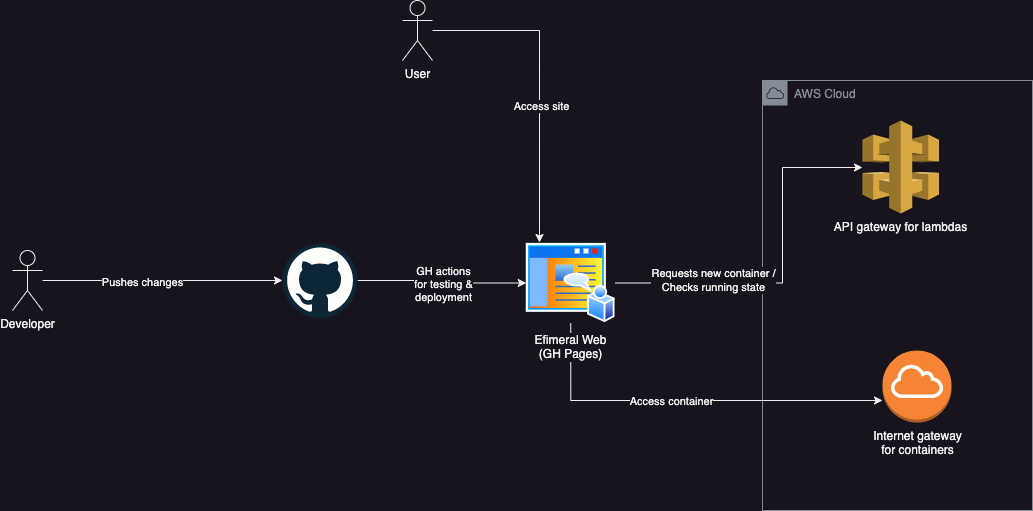

The diagram above was exported from draw.io. Its source (the exported page's mxGraphModel, read from the mxfile embedded in the PNG):
<mxGraphModel dx="1434" dy="1927" grid="1" gridSize="10" guides="1" tooltips="1" connect="1" arrows="1" fold="1" page="1" pageScale="1" pageWidth="850" pageHeight="1100" math="0" shadow="0">
  <root>
    <mxCell id="0" />
    <mxCell id="1" parent="0" />
    <mxCell id="AOA42go625hpubo1g_92-13" value="AWS Cloud" style="sketch=0;outlineConnect=0;gradientColor=none;html=1;whiteSpace=wrap;fontSize=12;fontStyle=0;shape=mxgraph.aws4.group;grIcon=mxgraph.aws4.group_aws_cloud;strokeColor=#858B94;fillColor=none;verticalAlign=top;align=left;spacingLeft=30;fontColor=#858B94;dashed=0;" parent="1" vertex="1">
      <mxGeometry x="820" y="-410" width="270" height="430" as="geometry" />
    </mxCell>
    <mxCell id="AOA42go625hpubo1g_92-10" style="edgeStyle=orthogonalEdgeStyle;rounded=0;orthogonalLoop=1;jettySize=auto;html=1;entryX=0.149;entryY=-0.006;entryDx=0;entryDy=0;entryPerimeter=0;" parent="1" source="AOA42go625hpubo1g_92-1" target="AOA42go625hpubo1g_92-18" edge="1">
      <mxGeometry relative="1" as="geometry">
        <mxPoint x="597" y="-180" as="targetPoint" />
      </mxGeometry>
    </mxCell>
    <mxCell id="AOA42go625hpubo1g_92-11" value="Access site" style="edgeLabel;html=1;align=center;verticalAlign=middle;resizable=0;points=[];" parent="AOA42go625hpubo1g_92-10" connectable="0" vertex="1">
      <mxGeometry x="-0.1176" y="1" relative="1" as="geometry">
        <mxPoint x="1" y="41" as="offset" />
      </mxGeometry>
    </mxCell>
    <mxCell id="AOA42go625hpubo1g_92-1" value="User" style="shape=umlActor;verticalLabelPosition=bottom;verticalAlign=top;html=1;outlineConnect=0;" parent="1" vertex="1">
      <mxGeometry x="460" y="-490" width="30" height="60" as="geometry" />
    </mxCell>
    <mxCell id="AOA42go625hpubo1g_92-6" style="edgeStyle=orthogonalEdgeStyle;rounded=0;orthogonalLoop=1;jettySize=auto;html=1;" parent="1" source="AOA42go625hpubo1g_92-18" target="AOA42go625hpubo1g_92-4" edge="1">
      <mxGeometry relative="1" as="geometry">
        <Array as="points">
          <mxPoint x="840" y="-207" />
          <mxPoint x="840" y="-323" />
        </Array>
      </mxGeometry>
    </mxCell>
    <mxCell id="AOA42go625hpubo1g_92-7" value="Requests new container /&lt;br&gt;Checks running state" style="edgeLabel;html=1;align=center;verticalAlign=middle;resizable=0;points=[];" parent="AOA42go625hpubo1g_92-6" connectable="0" vertex="1">
      <mxGeometry x="0.0379" relative="1" as="geometry">
        <mxPoint x="-70" y="18" as="offset" />
      </mxGeometry>
    </mxCell>
    <mxCell id="AOA42go625hpubo1g_92-8" style="edgeStyle=orthogonalEdgeStyle;rounded=0;orthogonalLoop=1;jettySize=auto;html=1;" parent="1" source="AOA42go625hpubo1g_92-18" target="AOA42go625hpubo1g_92-5" edge="1">
      <mxGeometry relative="1" as="geometry">
        <Array as="points">
          <mxPoint x="628" y="-90" />
        </Array>
      </mxGeometry>
    </mxCell>
    <mxCell id="AOA42go625hpubo1g_92-9" value="Access container" style="edgeLabel;html=1;align=center;verticalAlign=middle;resizable=0;points=[];" parent="AOA42go625hpubo1g_92-8" connectable="0" vertex="1">
      <mxGeometry x="-0.0878" relative="1" as="geometry">
        <mxPoint as="offset" />
      </mxGeometry>
    </mxCell>
    <mxCell id="AOA42go625hpubo1g_92-4" value="API gateway for lambdas" style="outlineConnect=0;dashed=0;verticalLabelPosition=bottom;verticalAlign=top;align=center;html=1;shape=mxgraph.aws3.api_gateway;fillColor=#D9A741;gradientColor=none;" parent="1" vertex="1">
      <mxGeometry x="920" y="-370" width="76.5" height="93" as="geometry" />
    </mxCell>
    <mxCell id="AOA42go625hpubo1g_92-5" value="Internet gateway&lt;br&gt;for containers" style="outlineConnect=0;dashed=0;verticalLabelPosition=bottom;verticalAlign=top;align=center;html=1;shape=mxgraph.aws3.internet_gateway;fillColor=#F58534;gradientColor=none;" parent="1" vertex="1">
      <mxGeometry x="940" y="-140" width="69" height="72" as="geometry" />
    </mxCell>
    <mxCell id="AOA42go625hpubo1g_92-16" style="edgeStyle=orthogonalEdgeStyle;rounded=0;orthogonalLoop=1;jettySize=auto;html=1;" parent="1" source="AOA42go625hpubo1g_92-14" target="AOA42go625hpubo1g_92-15" edge="1">
      <mxGeometry relative="1" as="geometry" />
    </mxCell>
    <mxCell id="AOA42go625hpubo1g_92-17" value="Pushes changes" style="edgeLabel;html=1;align=center;verticalAlign=middle;resizable=0;points=[];" parent="AOA42go625hpubo1g_92-16" connectable="0" vertex="1">
      <mxGeometry x="-0.175" y="-1" relative="1" as="geometry">
        <mxPoint as="offset" />
      </mxGeometry>
    </mxCell>
    <mxCell id="AOA42go625hpubo1g_92-14" value="Developer" style="shape=umlActor;verticalLabelPosition=bottom;verticalAlign=top;html=1;outlineConnect=0;" parent="1" vertex="1">
      <mxGeometry x="70" y="-240" width="30" height="60" as="geometry" />
    </mxCell>
    <mxCell id="AOA42go625hpubo1g_92-19" style="edgeStyle=orthogonalEdgeStyle;rounded=0;orthogonalLoop=1;jettySize=auto;html=1;entryX=0;entryY=0.5;entryDx=0;entryDy=0;" parent="1" source="AOA42go625hpubo1g_92-15" target="AOA42go625hpubo1g_92-18" edge="1">
      <mxGeometry relative="1" as="geometry" />
    </mxCell>
    <mxCell id="AOA42go625hpubo1g_92-20" value="GH actions&lt;br&gt;for testing &amp;amp;&lt;br&gt;deployment" style="edgeLabel;html=1;align=center;verticalAlign=middle;resizable=0;points=[];" parent="AOA42go625hpubo1g_92-19" connectable="0" vertex="1">
      <mxGeometry x="-0.2903" y="-1" relative="1" as="geometry">
        <mxPoint x="24" y="2" as="offset" />
      </mxGeometry>
    </mxCell>
    <mxCell id="AOA42go625hpubo1g_92-15" value="" style="dashed=0;outlineConnect=0;html=1;align=center;labelPosition=center;verticalLabelPosition=bottom;verticalAlign=top;shape=mxgraph.weblogos.github" parent="1" vertex="1">
      <mxGeometry x="340" y="-247.5" width="75" height="75" as="geometry" />
    </mxCell>
    <mxCell id="AOA42go625hpubo1g_92-18" value="Efimeral Web&lt;br&gt;(GH Pages)" style="image;aspect=fixed;perimeter=ellipsePerimeter;html=1;align=center;shadow=0;dashed=0;spacingTop=3;image=img/lib/active_directory/home_page.svg;" parent="1" vertex="1">
      <mxGeometry x="583.75" y="-247.5" width="88.89" height="80" as="geometry" />
    </mxCell>
  </root>
</mxGraphModel>